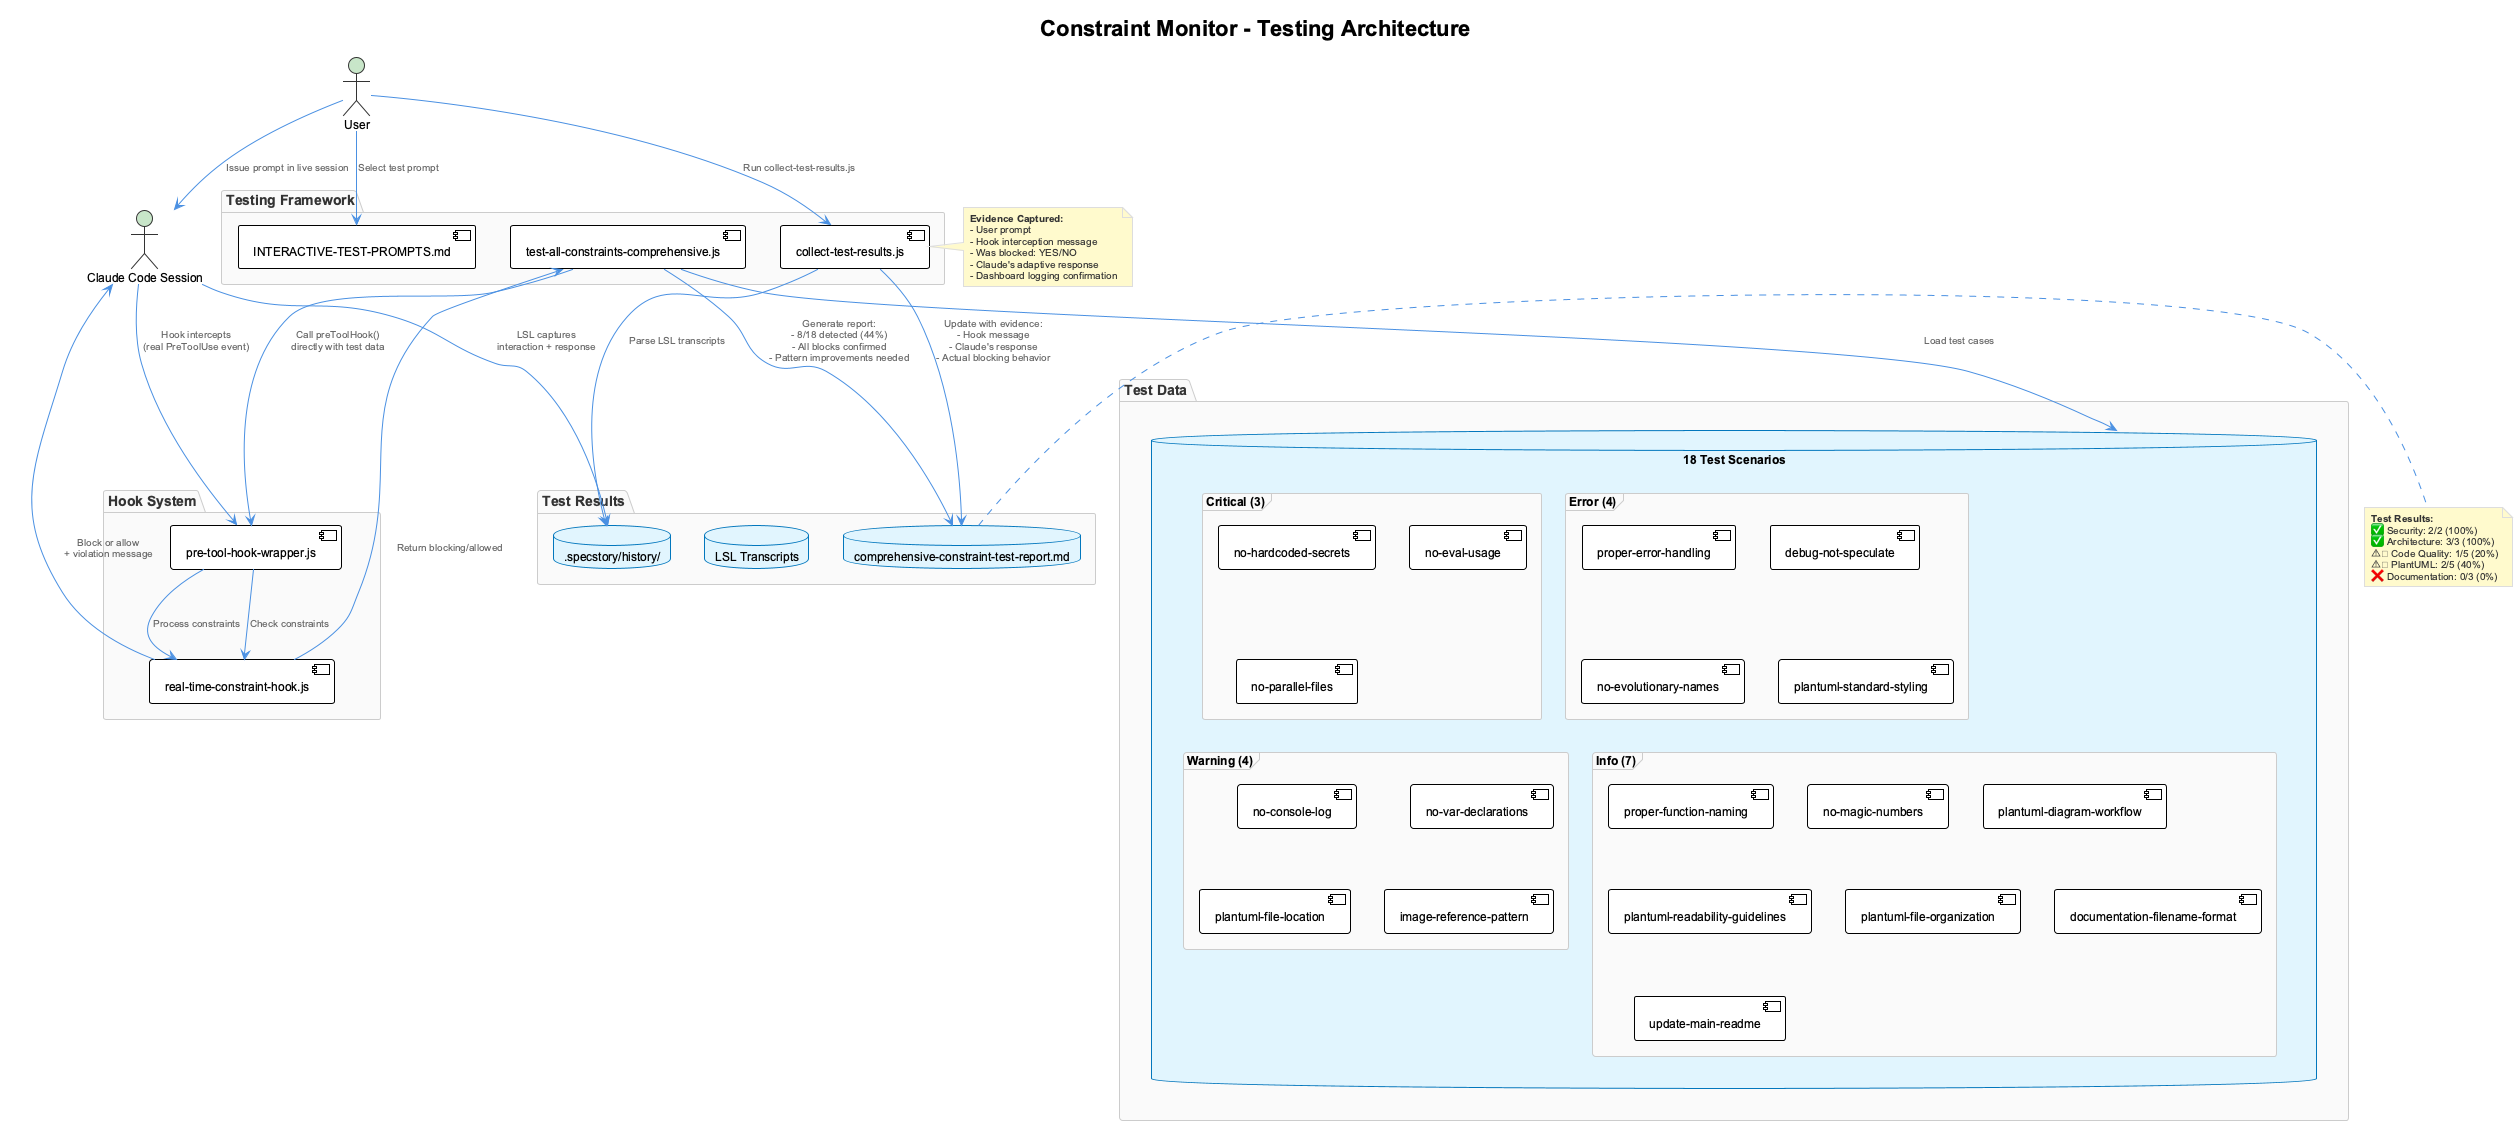

The diagram above was rendered by PlantUML. Its source (embedded in the PNG):
@startuml
!include _standard-style.puml

title Constraint Monitor - Testing Architecture

top to bottom direction

package "Testing Framework" {
    component "test-all-constraints-comprehensive.js" as AutoTest
    component "collect-test-results.js" as Collector
    component "INTERACTIVE-TEST-PROMPTS.md" as Prompts
}

package "Hook System" {
    component "pre-tool-hook-wrapper.js" as PreHook
    component "real-time-constraint-hook.js" as Hook
}

package "Test Data" {
    database "18 Test Scenarios" as Scenarios {
        frame "Critical (3)" as Critical {
            [no-hardcoded-secrets]
            [no-eval-usage]
            [no-parallel-files]
        }
        frame "Error (4)" as Error {
            [proper-error-handling]
            [debug-not-speculate]
            [no-evolutionary-names]
            [plantuml-standard-styling]
        }
        frame "Warning (4)" as Warning {
            [no-console-log]
            [no-var-declarations]
            [plantuml-file-location]
            [image-reference-pattern]
        }
        frame "Info (7)" as Info {
            [proper-function-naming]
            [no-magic-numbers]
            [plantuml-diagram-workflow]
            [plantuml-readability-guidelines]
            [plantuml-file-organization]
            [documentation-filename-format]
            [update-main-readme]
        }
    }
}

package "Test Results" {
    database "comprehensive-constraint-test-report.md" as Report
    database "LSL Transcripts" as LSL
    database ".specstory/history/" as History
}

AutoTest --> Scenarios : Load test cases
AutoTest --> PreHook : Call preToolHook()\ndirectly with test data
PreHook --> Hook : Process constraints
Hook --> AutoTest : Return blocking/allowed
AutoTest --> Report : Generate report:\n- 8/18 detected (44%)\n- All blocks confirmed\n- Pattern improvements needed

note right of Report
    **Test Results:**
    ✅ Security: 2/2 (100%)
    ✅ Architecture: 3/3 (100%)
    ⚠ Code Quality: 1/5 (20%)
    ⚠ PlantUML: 2/5 (40%)
    ❌ Documentation: 0/3 (0%)
end note

actor "User" as User
actor "Claude Code Session" as Claude

User --> Prompts : Select test prompt
User --> Claude : Issue prompt in live session
Claude --> PreHook : Hook intercepts\n(real PreToolUse event)
PreHook --> Hook : Check constraints
Hook --> Claude : Block or allow\n+ violation message
Claude --> History : LSL captures\ninteraction + response
User --> Collector : Run collect-test-results.js
Collector --> History : Parse LSL transcripts
Collector --> Report : Update with evidence:\n- Hook message\n- Claude's response\n- Actual blocking behavior

note right of Collector
    **Evidence Captured:**
    - User prompt
    - Hook interception message
    - Was blocked: YES/NO
    - Claude's adaptive response
    - Dashboard logging confirmation
end note

@enduml